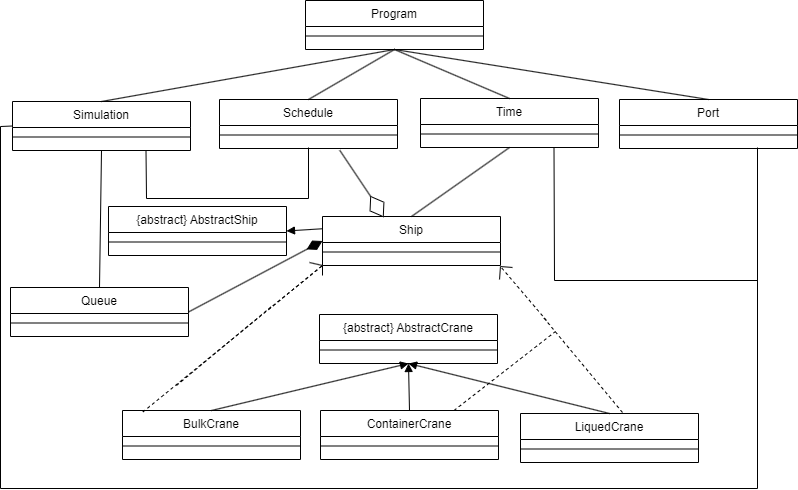

The diagram above was exported from draw.io. Its source (the exported page's mxGraphModel, read from the mxfile embedded in the PNG):
<mxGraphModel dx="3012" dy="956" grid="0" gridSize="10" guides="0" tooltips="1" connect="1" arrows="1" fold="1" page="1" pageScale="1" pageWidth="1169" pageHeight="827" math="0" shadow="0">
  <root>
    <mxCell id="WIyWlLk6GJQsqaUBKTNV-0" />
    <mxCell id="WIyWlLk6GJQsqaUBKTNV-1" parent="WIyWlLk6GJQsqaUBKTNV-0" />
    <mxCell id="zkfFHV4jXpPFQw0GAbJ--0" value="{abstract} AbstractCrane" style="swimlane;fontStyle=0;align=center;verticalAlign=top;childLayout=stackLayout;horizontal=1;startSize=26;horizontalStack=0;resizeParent=1;resizeLast=0;collapsible=1;marginBottom=0;rounded=0;shadow=0;strokeWidth=1;" parent="WIyWlLk6GJQsqaUBKTNV-1" vertex="1">
      <mxGeometry x="-731" y="375" width="178" height="49" as="geometry">
        <mxRectangle x="-656" y="42" width="160" height="26" as="alternateBounds" />
      </mxGeometry>
    </mxCell>
    <mxCell id="zkfFHV4jXpPFQw0GAbJ--4" value="" style="line;html=1;strokeWidth=1;align=left;verticalAlign=middle;spacingTop=-1;spacingLeft=3;spacingRight=3;rotatable=0;labelPosition=right;points=[];portConstraint=eastwest;" parent="zkfFHV4jXpPFQw0GAbJ--0" vertex="1">
      <mxGeometry y="26" width="178" height="19" as="geometry" />
    </mxCell>
    <mxCell id="NVGgB9cNm6IHAzU8S6AH-0" value="BulkCrane" style="swimlane;fontStyle=0;align=center;verticalAlign=top;childLayout=stackLayout;horizontal=1;startSize=26;horizontalStack=0;resizeParent=1;resizeLast=0;collapsible=1;marginBottom=0;rounded=0;shadow=0;strokeWidth=1;" parent="WIyWlLk6GJQsqaUBKTNV-1" vertex="1">
      <mxGeometry x="-928" y="471" width="178" height="49" as="geometry">
        <mxRectangle x="-656" y="42" width="160" height="26" as="alternateBounds" />
      </mxGeometry>
    </mxCell>
    <mxCell id="NVGgB9cNm6IHAzU8S6AH-1" value="" style="line;html=1;strokeWidth=1;align=left;verticalAlign=middle;spacingTop=-1;spacingLeft=3;spacingRight=3;rotatable=0;labelPosition=right;points=[];portConstraint=eastwest;" parent="NVGgB9cNm6IHAzU8S6AH-0" vertex="1">
      <mxGeometry y="26" width="178" height="19" as="geometry" />
    </mxCell>
    <mxCell id="NVGgB9cNm6IHAzU8S6AH-2" value="ContainerCrane" style="swimlane;fontStyle=0;align=center;verticalAlign=top;childLayout=stackLayout;horizontal=1;startSize=26;horizontalStack=0;resizeParent=1;resizeLast=0;collapsible=1;marginBottom=0;rounded=0;shadow=0;strokeWidth=1;" parent="WIyWlLk6GJQsqaUBKTNV-1" vertex="1">
      <mxGeometry x="-730" y="471" width="178" height="49" as="geometry">
        <mxRectangle x="-656" y="42" width="160" height="26" as="alternateBounds" />
      </mxGeometry>
    </mxCell>
    <mxCell id="NVGgB9cNm6IHAzU8S6AH-3" value="" style="line;html=1;strokeWidth=1;align=left;verticalAlign=middle;spacingTop=-1;spacingLeft=3;spacingRight=3;rotatable=0;labelPosition=right;points=[];portConstraint=eastwest;" parent="NVGgB9cNm6IHAzU8S6AH-2" vertex="1">
      <mxGeometry y="26" width="178" height="19" as="geometry" />
    </mxCell>
    <mxCell id="NVGgB9cNm6IHAzU8S6AH-4" value="LiquedCrane" style="swimlane;fontStyle=0;align=center;verticalAlign=top;childLayout=stackLayout;horizontal=1;startSize=26;horizontalStack=0;resizeParent=1;resizeLast=0;collapsible=1;marginBottom=0;rounded=0;shadow=0;strokeWidth=1;" parent="WIyWlLk6GJQsqaUBKTNV-1" vertex="1">
      <mxGeometry x="-530" y="474" width="178" height="49" as="geometry">
        <mxRectangle x="-656" y="42" width="160" height="26" as="alternateBounds" />
      </mxGeometry>
    </mxCell>
    <mxCell id="NVGgB9cNm6IHAzU8S6AH-5" value="" style="line;html=1;strokeWidth=1;align=left;verticalAlign=middle;spacingTop=-1;spacingLeft=3;spacingRight=3;rotatable=0;labelPosition=right;points=[];portConstraint=eastwest;" parent="NVGgB9cNm6IHAzU8S6AH-4" vertex="1">
      <mxGeometry y="26" width="178" height="19" as="geometry" />
    </mxCell>
    <mxCell id="NVGgB9cNm6IHAzU8S6AH-6" value="{abstract} AbstractShip" style="swimlane;fontStyle=0;align=center;verticalAlign=top;childLayout=stackLayout;horizontal=1;startSize=26;horizontalStack=0;resizeParent=1;resizeLast=0;collapsible=1;marginBottom=0;rounded=0;shadow=0;strokeWidth=1;" parent="WIyWlLk6GJQsqaUBKTNV-1" vertex="1">
      <mxGeometry x="-942" y="267" width="178" height="49" as="geometry">
        <mxRectangle x="-656" y="42" width="160" height="26" as="alternateBounds" />
      </mxGeometry>
    </mxCell>
    <mxCell id="NVGgB9cNm6IHAzU8S6AH-7" value="" style="line;html=1;strokeWidth=1;align=left;verticalAlign=middle;spacingTop=-1;spacingLeft=3;spacingRight=3;rotatable=0;labelPosition=right;points=[];portConstraint=eastwest;" parent="NVGgB9cNm6IHAzU8S6AH-6" vertex="1">
      <mxGeometry y="26" width="178" height="19" as="geometry" />
    </mxCell>
    <mxCell id="NVGgB9cNm6IHAzU8S6AH-8" value="Ship" style="swimlane;fontStyle=0;align=center;verticalAlign=top;childLayout=stackLayout;horizontal=1;startSize=26;horizontalStack=0;resizeParent=1;resizeLast=0;collapsible=1;marginBottom=0;rounded=0;shadow=0;strokeWidth=1;" parent="WIyWlLk6GJQsqaUBKTNV-1" vertex="1">
      <mxGeometry x="-728" y="277" width="178" height="49" as="geometry">
        <mxRectangle x="-656" y="42" width="160" height="26" as="alternateBounds" />
      </mxGeometry>
    </mxCell>
    <mxCell id="NVGgB9cNm6IHAzU8S6AH-9" value="" style="line;html=1;strokeWidth=1;align=left;verticalAlign=middle;spacingTop=-1;spacingLeft=3;spacingRight=3;rotatable=0;labelPosition=right;points=[];portConstraint=eastwest;" parent="NVGgB9cNm6IHAzU8S6AH-8" vertex="1">
      <mxGeometry y="26" width="178" height="19" as="geometry" />
    </mxCell>
    <mxCell id="NVGgB9cNm6IHAzU8S6AH-10" value="Port" style="swimlane;fontStyle=0;align=center;verticalAlign=top;childLayout=stackLayout;horizontal=1;startSize=26;horizontalStack=0;resizeParent=1;resizeLast=0;collapsible=1;marginBottom=0;rounded=0;shadow=0;strokeWidth=1;" parent="WIyWlLk6GJQsqaUBKTNV-1" vertex="1">
      <mxGeometry x="-431" y="160" width="178" height="49" as="geometry">
        <mxRectangle x="-656" y="42" width="160" height="26" as="alternateBounds" />
      </mxGeometry>
    </mxCell>
    <mxCell id="NVGgB9cNm6IHAzU8S6AH-11" value="" style="line;html=1;strokeWidth=1;align=left;verticalAlign=middle;spacingTop=-1;spacingLeft=3;spacingRight=3;rotatable=0;labelPosition=right;points=[];portConstraint=eastwest;" parent="NVGgB9cNm6IHAzU8S6AH-10" vertex="1">
      <mxGeometry y="26" width="178" height="19" as="geometry" />
    </mxCell>
    <mxCell id="NVGgB9cNm6IHAzU8S6AH-12" value="Schedule" style="swimlane;fontStyle=0;align=center;verticalAlign=top;childLayout=stackLayout;horizontal=1;startSize=26;horizontalStack=0;resizeParent=1;resizeLast=0;collapsible=1;marginBottom=0;rounded=0;shadow=0;strokeWidth=1;" parent="WIyWlLk6GJQsqaUBKTNV-1" vertex="1">
      <mxGeometry x="-831" y="160" width="178" height="49" as="geometry">
        <mxRectangle x="-656" y="42" width="160" height="26" as="alternateBounds" />
      </mxGeometry>
    </mxCell>
    <mxCell id="NVGgB9cNm6IHAzU8S6AH-13" value="" style="line;html=1;strokeWidth=1;align=left;verticalAlign=middle;spacingTop=-1;spacingLeft=3;spacingRight=3;rotatable=0;labelPosition=right;points=[];portConstraint=eastwest;" parent="NVGgB9cNm6IHAzU8S6AH-12" vertex="1">
      <mxGeometry y="26" width="178" height="19" as="geometry" />
    </mxCell>
    <mxCell id="NVGgB9cNm6IHAzU8S6AH-14" value="Queue" style="swimlane;fontStyle=0;align=center;verticalAlign=top;childLayout=stackLayout;horizontal=1;startSize=26;horizontalStack=0;resizeParent=1;resizeLast=0;collapsible=1;marginBottom=0;rounded=0;shadow=0;strokeWidth=1;" parent="WIyWlLk6GJQsqaUBKTNV-1" vertex="1">
      <mxGeometry x="-1040" y="348" width="178" height="49" as="geometry">
        <mxRectangle x="-656" y="42" width="160" height="26" as="alternateBounds" />
      </mxGeometry>
    </mxCell>
    <mxCell id="NVGgB9cNm6IHAzU8S6AH-15" value="" style="line;html=1;strokeWidth=1;align=left;verticalAlign=middle;spacingTop=-1;spacingLeft=3;spacingRight=3;rotatable=0;labelPosition=right;points=[];portConstraint=eastwest;" parent="NVGgB9cNm6IHAzU8S6AH-14" vertex="1">
      <mxGeometry y="26" width="178" height="19" as="geometry" />
    </mxCell>
    <mxCell id="NVGgB9cNm6IHAzU8S6AH-16" value="Time" style="swimlane;fontStyle=0;align=center;verticalAlign=top;childLayout=stackLayout;horizontal=1;startSize=26;horizontalStack=0;resizeParent=1;resizeLast=0;collapsible=1;marginBottom=0;rounded=0;shadow=0;strokeWidth=1;" parent="WIyWlLk6GJQsqaUBKTNV-1" vertex="1">
      <mxGeometry x="-630" y="159" width="178" height="49" as="geometry">
        <mxRectangle x="-656" y="42" width="160" height="26" as="alternateBounds" />
      </mxGeometry>
    </mxCell>
    <mxCell id="NVGgB9cNm6IHAzU8S6AH-17" value="" style="line;html=1;strokeWidth=1;align=left;verticalAlign=middle;spacingTop=-1;spacingLeft=3;spacingRight=3;rotatable=0;labelPosition=right;points=[];portConstraint=eastwest;" parent="NVGgB9cNm6IHAzU8S6AH-16" vertex="1">
      <mxGeometry y="26" width="178" height="19" as="geometry" />
    </mxCell>
    <mxCell id="NVGgB9cNm6IHAzU8S6AH-18" value="Simulation" style="swimlane;fontStyle=0;align=center;verticalAlign=top;childLayout=stackLayout;horizontal=1;startSize=26;horizontalStack=0;resizeParent=1;resizeLast=0;collapsible=1;marginBottom=0;rounded=0;shadow=0;strokeWidth=1;" parent="WIyWlLk6GJQsqaUBKTNV-1" vertex="1">
      <mxGeometry x="-1038" y="162" width="178" height="49" as="geometry">
        <mxRectangle x="-656" y="42" width="160" height="26" as="alternateBounds" />
      </mxGeometry>
    </mxCell>
    <mxCell id="NVGgB9cNm6IHAzU8S6AH-19" value="" style="line;html=1;strokeWidth=1;align=left;verticalAlign=middle;spacingTop=-1;spacingLeft=3;spacingRight=3;rotatable=0;labelPosition=right;points=[];portConstraint=eastwest;" parent="NVGgB9cNm6IHAzU8S6AH-18" vertex="1">
      <mxGeometry y="26" width="178" height="19" as="geometry" />
    </mxCell>
    <mxCell id="NVGgB9cNm6IHAzU8S6AH-20" value="Program" style="swimlane;fontStyle=0;align=center;verticalAlign=top;childLayout=stackLayout;horizontal=1;startSize=26;horizontalStack=0;resizeParent=1;resizeLast=0;collapsible=1;marginBottom=0;rounded=0;shadow=0;strokeWidth=1;" parent="WIyWlLk6GJQsqaUBKTNV-1" vertex="1">
      <mxGeometry x="-745" y="61" width="178" height="49" as="geometry">
        <mxRectangle x="-656" y="42" width="160" height="26" as="alternateBounds" />
      </mxGeometry>
    </mxCell>
    <mxCell id="NVGgB9cNm6IHAzU8S6AH-21" value="" style="line;html=1;strokeWidth=1;align=left;verticalAlign=middle;spacingTop=-1;spacingLeft=3;spacingRight=3;rotatable=0;labelPosition=right;points=[];portConstraint=eastwest;" parent="NVGgB9cNm6IHAzU8S6AH-20" vertex="1">
      <mxGeometry y="26" width="178" height="19" as="geometry" />
    </mxCell>
    <mxCell id="NVGgB9cNm6IHAzU8S6AH-22" value="" style="endArrow=none;html=1;rounded=0;entryX=0.5;entryY=1;entryDx=0;entryDy=0;exitX=0.5;exitY=0;exitDx=0;exitDy=0;" parent="WIyWlLk6GJQsqaUBKTNV-1" source="NVGgB9cNm6IHAzU8S6AH-18" target="NVGgB9cNm6IHAzU8S6AH-20" edge="1">
      <mxGeometry width="50" height="50" relative="1" as="geometry">
        <mxPoint x="-554" y="349" as="sourcePoint" />
        <mxPoint x="-504" y="299" as="targetPoint" />
      </mxGeometry>
    </mxCell>
    <mxCell id="NVGgB9cNm6IHAzU8S6AH-45" value="" style="group;rotation=103;" parent="WIyWlLk6GJQsqaUBKTNV-1" vertex="1" connectable="0">
      <mxGeometry x="-747.24" y="211.78" width="83" height="67.48" as="geometry" />
    </mxCell>
    <mxCell id="NVGgB9cNm6IHAzU8S6AH-38" value="" style="endArrow=none;html=1;rounded=0;entryX=0.5;entryY=1;entryDx=0;entryDy=0;movable=1;resizable=1;rotatable=1;deletable=1;editable=1;locked=0;connectable=1;" parent="NVGgB9cNm6IHAzU8S6AH-45" target="NVGgB9cNm6IHAzU8S6AH-43" edge="1">
      <mxGeometry width="50" height="50" relative="1" as="geometry">
        <mxPoint x="36.477790202560925" y="-1.027046976214466" as="sourcePoint" />
        <mxPoint x="78.17998265079477" y="27.84852906065189" as="targetPoint" />
      </mxGeometry>
    </mxCell>
    <mxCell id="NVGgB9cNm6IHAzU8S6AH-43" value="" style="rhombus;whiteSpace=wrap;html=1;rotation=148;movable=1;resizable=1;rotatable=1;deletable=1;editable=1;locked=0;connectable=1;" parent="NVGgB9cNm6IHAzU8S6AH-45" vertex="1">
      <mxGeometry x="65.54295463617846" y="43.396916157426084" width="16.344485253900363" height="23.764217252663414" as="geometry" />
    </mxCell>
    <mxCell id="EUIB3-ybkjOE6mKmvs-A-1" value="" style="endArrow=none;html=1;rounded=0;entryX=0.5;entryY=1;entryDx=0;entryDy=0;exitX=0.5;exitY=0;exitDx=0;exitDy=0;" parent="WIyWlLk6GJQsqaUBKTNV-1" source="NVGgB9cNm6IHAzU8S6AH-12" target="NVGgB9cNm6IHAzU8S6AH-20" edge="1">
      <mxGeometry width="50" height="50" relative="1" as="geometry">
        <mxPoint x="-544" y="359" as="sourcePoint" />
        <mxPoint x="-494" y="309" as="targetPoint" />
      </mxGeometry>
    </mxCell>
    <mxCell id="EUIB3-ybkjOE6mKmvs-A-2" value="" style="endArrow=none;html=1;rounded=0;entryX=0.5;entryY=1;entryDx=0;entryDy=0;exitX=0.5;exitY=0;exitDx=0;exitDy=0;" parent="WIyWlLk6GJQsqaUBKTNV-1" source="NVGgB9cNm6IHAzU8S6AH-16" target="NVGgB9cNm6IHAzU8S6AH-20" edge="1">
      <mxGeometry width="50" height="50" relative="1" as="geometry">
        <mxPoint x="-534" y="369" as="sourcePoint" />
        <mxPoint x="-484" y="319" as="targetPoint" />
      </mxGeometry>
    </mxCell>
    <mxCell id="EUIB3-ybkjOE6mKmvs-A-3" value="" style="endArrow=none;html=1;rounded=0;entryX=0.5;entryY=1;entryDx=0;entryDy=0;exitX=0.5;exitY=0;exitDx=0;exitDy=0;" parent="WIyWlLk6GJQsqaUBKTNV-1" source="NVGgB9cNm6IHAzU8S6AH-10" target="NVGgB9cNm6IHAzU8S6AH-20" edge="1">
      <mxGeometry width="50" height="50" relative="1" as="geometry">
        <mxPoint x="-524" y="379" as="sourcePoint" />
        <mxPoint x="-474" y="329" as="targetPoint" />
      </mxGeometry>
    </mxCell>
    <mxCell id="EUIB3-ybkjOE6mKmvs-A-4" value="" style="endArrow=block;html=1;rounded=0;entryX=0.5;entryY=1;entryDx=0;entryDy=0;exitX=0.5;exitY=0;exitDx=0;exitDy=0;" parent="WIyWlLk6GJQsqaUBKTNV-1" source="NVGgB9cNm6IHAzU8S6AH-0" target="zkfFHV4jXpPFQw0GAbJ--0" edge="1">
      <mxGeometry width="50" height="50" relative="1" as="geometry">
        <mxPoint x="-1055" y="917" as="sourcePoint" />
        <mxPoint x="-1005" y="867" as="targetPoint" />
      </mxGeometry>
    </mxCell>
    <mxCell id="EUIB3-ybkjOE6mKmvs-A-5" value="" style="endArrow=block;html=1;rounded=0;entryX=0.5;entryY=1;entryDx=0;entryDy=0;exitX=0.5;exitY=0;exitDx=0;exitDy=0;" parent="WIyWlLk6GJQsqaUBKTNV-1" source="NVGgB9cNm6IHAzU8S6AH-2" target="zkfFHV4jXpPFQw0GAbJ--0" edge="1">
      <mxGeometry width="50" height="50" relative="1" as="geometry">
        <mxPoint x="-829" y="481" as="sourcePoint" />
        <mxPoint x="-632" y="434" as="targetPoint" />
      </mxGeometry>
    </mxCell>
    <mxCell id="EUIB3-ybkjOE6mKmvs-A-6" value="" style="endArrow=block;html=1;rounded=0;entryX=0.5;entryY=1;entryDx=0;entryDy=0;exitX=0.5;exitY=0;exitDx=0;exitDy=0;" parent="WIyWlLk6GJQsqaUBKTNV-1" source="NVGgB9cNm6IHAzU8S6AH-4" target="zkfFHV4jXpPFQw0GAbJ--0" edge="1">
      <mxGeometry width="50" height="50" relative="1" as="geometry">
        <mxPoint x="-631" y="481" as="sourcePoint" />
        <mxPoint x="-632" y="434" as="targetPoint" />
      </mxGeometry>
    </mxCell>
    <mxCell id="EUIB3-ybkjOE6mKmvs-A-8" value="" style="endArrow=none;html=1;rounded=0;entryX=0.5;entryY=1;entryDx=0;entryDy=0;exitX=0.5;exitY=0;exitDx=0;exitDy=0;" parent="WIyWlLk6GJQsqaUBKTNV-1" source="NVGgB9cNm6IHAzU8S6AH-8" target="NVGgB9cNm6IHAzU8S6AH-16" edge="1">
      <mxGeometry width="50" height="50" relative="1" as="geometry">
        <mxPoint x="-470" y="338" as="sourcePoint" />
        <mxPoint x="-420" y="288" as="targetPoint" />
      </mxGeometry>
    </mxCell>
    <mxCell id="EUIB3-ybkjOE6mKmvs-A-14" value="" style="endArrow=block;html=1;rounded=0;entryX=1;entryY=0.5;entryDx=0;entryDy=0;exitX=0;exitY=0.25;exitDx=0;exitDy=0;" parent="WIyWlLk6GJQsqaUBKTNV-1" source="NVGgB9cNm6IHAzU8S6AH-8" target="NVGgB9cNm6IHAzU8S6AH-6" edge="1">
      <mxGeometry width="50" height="50" relative="1" as="geometry">
        <mxPoint x="-643" y="326" as="sourcePoint" />
        <mxPoint x="-642" y="326" as="targetPoint" />
      </mxGeometry>
    </mxCell>
    <mxCell id="EUIB3-ybkjOE6mKmvs-A-15" value="" style="group;rotation=-85;" parent="WIyWlLk6GJQsqaUBKTNV-1" vertex="1" connectable="0">
      <mxGeometry x="-552" y="329" width="50" height="50" as="geometry" />
    </mxCell>
    <mxCell id="EUIB3-ybkjOE6mKmvs-A-16" value="" style="endArrow=none;html=1;rounded=0;dashed=1;" parent="EUIB3-ybkjOE6mKmvs-A-15" edge="1">
      <mxGeometry width="50" height="50" relative="1" as="geometry">
        <mxPoint x="48" y="52" as="sourcePoint" />
        <mxPoint x="2" y="-2" as="targetPoint" />
      </mxGeometry>
    </mxCell>
    <mxCell id="EUIB3-ybkjOE6mKmvs-A-17" value="" style="endArrow=none;html=1;rounded=0;" parent="EUIB3-ybkjOE6mKmvs-A-15" edge="1">
      <mxGeometry width="50" height="50" relative="1" as="geometry">
        <mxPoint x="14" y="-1" as="sourcePoint" />
        <mxPoint x="2" y="-2" as="targetPoint" />
      </mxGeometry>
    </mxCell>
    <mxCell id="EUIB3-ybkjOE6mKmvs-A-18" value="" style="endArrow=none;html=1;rounded=0;" parent="EUIB3-ybkjOE6mKmvs-A-15" edge="1">
      <mxGeometry width="50" height="50" relative="1" as="geometry">
        <mxPoint x="1" y="11" as="sourcePoint" />
        <mxPoint x="2" y="-2" as="targetPoint" />
      </mxGeometry>
    </mxCell>
    <mxCell id="EUIB3-ybkjOE6mKmvs-A-19" value="" style="endArrow=none;dashed=1;html=1;rounded=0;" parent="WIyWlLk6GJQsqaUBKTNV-1" edge="1">
      <mxGeometry width="50" height="50" relative="1" as="geometry">
        <mxPoint x="-428" y="473" as="sourcePoint" />
        <mxPoint x="-507" y="378" as="targetPoint" />
      </mxGeometry>
    </mxCell>
    <mxCell id="EUIB3-ybkjOE6mKmvs-A-31" value="" style="group;rotation=90;" parent="WIyWlLk6GJQsqaUBKTNV-1" vertex="1" connectable="0">
      <mxGeometry x="-864.0037610209852" y="309.9962389790149" width="126.0837610209851" height="146.0837610209851" as="geometry" />
    </mxCell>
    <mxCell id="EUIB3-ybkjOE6mKmvs-A-26" value="" style="group;rotation=5;" parent="EUIB3-ybkjOE6mKmvs-A-31" vertex="1" connectable="0">
      <mxGeometry x="84" y="13" width="50" height="50" as="geometry" />
    </mxCell>
    <mxCell id="EUIB3-ybkjOE6mKmvs-A-27" value="" style="endArrow=none;html=1;rounded=0;dashed=1;" parent="EUIB3-ybkjOE6mKmvs-A-26" edge="1">
      <mxGeometry width="50" height="50" relative="1" as="geometry">
        <mxPoint x="-2" y="47" as="sourcePoint" />
        <mxPoint x="52" y="3" as="targetPoint" />
      </mxGeometry>
    </mxCell>
    <mxCell id="EUIB3-ybkjOE6mKmvs-A-28" value="" style="endArrow=none;html=1;rounded=0;" parent="EUIB3-ybkjOE6mKmvs-A-26" edge="1">
      <mxGeometry width="50" height="50" relative="1" as="geometry">
        <mxPoint x="52" y="13" as="sourcePoint" />
        <mxPoint x="52" y="3" as="targetPoint" />
      </mxGeometry>
    </mxCell>
    <mxCell id="EUIB3-ybkjOE6mKmvs-A-29" value="" style="endArrow=none;html=1;rounded=0;" parent="EUIB3-ybkjOE6mKmvs-A-26" edge="1">
      <mxGeometry width="50" height="50" relative="1" as="geometry">
        <mxPoint x="39" as="sourcePoint" />
        <mxPoint x="52" y="3" as="targetPoint" />
      </mxGeometry>
    </mxCell>
    <mxCell id="EUIB3-ybkjOE6mKmvs-A-30" value="" style="endArrow=none;dashed=1;html=1;rounded=0;" parent="EUIB3-ybkjOE6mKmvs-A-31" edge="1">
      <mxGeometry width="50" height="50" relative="1" as="geometry">
        <mxPoint x="-10" y="136" as="sourcePoint" />
        <mxPoint x="85" y="57" as="targetPoint" />
      </mxGeometry>
    </mxCell>
    <mxCell id="EUIB3-ybkjOE6mKmvs-A-33" value="" style="endArrow=none;dashed=1;html=1;rounded=0;exitX=0.114;exitY=0.032;exitDx=0;exitDy=0;exitPerimeter=0;" parent="WIyWlLk6GJQsqaUBKTNV-1" source="NVGgB9cNm6IHAzU8S6AH-0" edge="1">
      <mxGeometry width="50" height="50" relative="1" as="geometry">
        <mxPoint x="-924" y="461" as="sourcePoint" />
        <mxPoint x="-728" y="326" as="targetPoint" />
      </mxGeometry>
    </mxCell>
    <mxCell id="EUIB3-ybkjOE6mKmvs-A-36" value="" style="endArrow=none;dashed=1;html=1;rounded=0;exitX=0.75;exitY=0;exitDx=0;exitDy=0;" parent="WIyWlLk6GJQsqaUBKTNV-1" source="NVGgB9cNm6IHAzU8S6AH-2" edge="1">
      <mxGeometry width="50" height="50" relative="1" as="geometry">
        <mxPoint x="-417" y="407" as="sourcePoint" />
        <mxPoint x="-495" y="392" as="targetPoint" />
      </mxGeometry>
    </mxCell>
    <mxCell id="EUIB3-ybkjOE6mKmvs-A-38" value="" style="endArrow=none;html=1;rounded=0;entryX=0;entryY=0.5;entryDx=0;entryDy=0;exitX=0.75;exitY=1;exitDx=0;exitDy=0;" parent="WIyWlLk6GJQsqaUBKTNV-1" source="NVGgB9cNm6IHAzU8S6AH-16" target="NVGgB9cNm6IHAzU8S6AH-18" edge="1">
      <mxGeometry width="50" height="50" relative="1" as="geometry">
        <mxPoint x="-949" y="535" as="sourcePoint" />
        <mxPoint x="-274" y="531" as="targetPoint" />
        <Array as="points">
          <mxPoint x="-496" y="341" />
          <mxPoint x="-293" y="341" />
          <mxPoint x="-293" y="549" />
          <mxPoint x="-1050" y="549" />
          <mxPoint x="-1050" y="187" />
        </Array>
      </mxGeometry>
    </mxCell>
    <mxCell id="EUIB3-ybkjOE6mKmvs-A-39" value="" style="endArrow=none;html=1;rounded=0;" parent="WIyWlLk6GJQsqaUBKTNV-1" edge="1">
      <mxGeometry width="50" height="50" relative="1" as="geometry">
        <mxPoint x="-293" y="344" as="sourcePoint" />
        <mxPoint x="-293" y="208" as="targetPoint" />
      </mxGeometry>
    </mxCell>
    <mxCell id="EUIB3-ybkjOE6mKmvs-A-40" value="" style="endArrow=none;html=1;rounded=0;exitX=0.75;exitY=1;exitDx=0;exitDy=0;" parent="WIyWlLk6GJQsqaUBKTNV-1" source="NVGgB9cNm6IHAzU8S6AH-18" edge="1">
      <mxGeometry width="50" height="50" relative="1" as="geometry">
        <mxPoint x="-414" y="767" as="sourcePoint" />
        <mxPoint x="-742" y="208" as="targetPoint" />
        <Array as="points">
          <mxPoint x="-904" y="259" />
          <mxPoint x="-742" y="259" />
        </Array>
      </mxGeometry>
    </mxCell>
    <mxCell id="EUIB3-ybkjOE6mKmvs-A-41" value="" style="endArrow=none;html=1;rounded=0;entryX=0.5;entryY=1;entryDx=0;entryDy=0;exitX=0.5;exitY=0;exitDx=0;exitDy=0;" parent="WIyWlLk6GJQsqaUBKTNV-1" source="NVGgB9cNm6IHAzU8S6AH-14" target="NVGgB9cNm6IHAzU8S6AH-18" edge="1">
      <mxGeometry width="50" height="50" relative="1" as="geometry">
        <mxPoint x="-414" y="767" as="sourcePoint" />
        <mxPoint x="-364" y="717" as="targetPoint" />
      </mxGeometry>
    </mxCell>
    <mxCell id="EUIB3-ybkjOE6mKmvs-A-46" value="" style="endArrow=diamondThin;html=1;rounded=0;endSize=15;entryX=0;entryY=0.5;entryDx=0;entryDy=0;exitX=1;exitY=0.5;exitDx=0;exitDy=0;" parent="WIyWlLk6GJQsqaUBKTNV-1" source="NVGgB9cNm6IHAzU8S6AH-14" target="NVGgB9cNm6IHAzU8S6AH-8" edge="1">
      <mxGeometry width="50" height="50" relative="1" as="geometry">
        <mxPoint x="-920" y="726" as="sourcePoint" />
        <mxPoint x="-785" y="680" as="targetPoint" />
      </mxGeometry>
    </mxCell>
  </root>
</mxGraphModel>